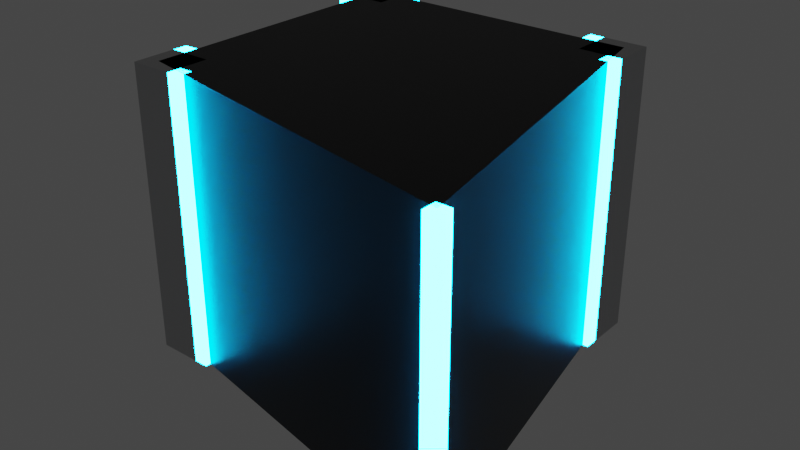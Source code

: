 # Source: top.blend  (saved by Blender 3.2.14; exported with 4.5.12 LTS)
import bpy
from mathutils import Matrix  # noqa: F401  (used for matrix-valued properties, if any)

bpy.ops.wm.read_factory_settings(use_empty=True)
scene = bpy.context.scene
scene.name = 'Scene'

# ---- materials (node trees are filled in below, after node groups)
mat_material = bpy.data.materials.new('Material')
mat_material.alpha_threshold = 0.0
mat_material.use_transparent_shadow = False
mat_material.line_color = (0.0, 0.0, 0.0, 1.0)
mat_e = bpy.data.materials.new('E')
mat_e.use_transparent_shadow = False
mat_emissive_003 = bpy.data.materials.new('Emissive.003')
mat_emissive_003.use_transparent_shadow = False
mat_material_007 = bpy.data.materials.new('Material.007')
mat_material_007.use_transparent_shadow = False
mat_emissive_007 = bpy.data.materials.new('Emissive.007')
mat_emissive_007.use_transparent_shadow = False
mat_emissive_001 = bpy.data.materials.new('Emissive.001')
mat_emissive_001.use_transparent_shadow = False
mat_material_001 = bpy.data.materials.new('Material.001')
mat_material_001.use_transparent_shadow = False
mat_emissive_006 = bpy.data.materials.new('Emissive.006')
mat_emissive_006.use_transparent_shadow = False
mat_emissive = bpy.data.materials.new('Emissive')
mat_emissive.use_transparent_shadow = False
mat_material_002 = bpy.data.materials.new('Material.002')
mat_material_002.use_transparent_shadow = False
mat_emissive_004 = bpy.data.materials.new('Emissive.004')
mat_emissive_004.use_transparent_shadow = False

# ---- material node trees
mat_material.use_nodes = True; mat_material.node_tree.nodes.clear()
_N = mat_material.node_tree.nodes; _L = mat_material.node_tree.links
n0 = _N.new('ShaderNodeOutputMaterial'); n0.name = 'Material Output'; n0.location = (300, 300)
n1 = _N.new('ShaderNodeBsdfPrincipled'); n1.name = 'Principled BSDF'; n1.location = (10, 300)
n1.distribution = 'GGX'
n1.subsurface_method = 'RANDOM_WALK_SKIN'
n1.inputs[0].default_value = (0.008076, 0.008076, 0.008076, 1.0)
n1.inputs[1].default_value = 0.5
n1.inputs[2].default_value = 0.4
n1.inputs[3].default_value = 1.45
n1.inputs[27].default_value = (0.0, 0.0, 0.0, 1.0)
n1.inputs[28].default_value = 1.0
_L.new(n1.outputs[0], n0.inputs[0])
n0.is_active_output = True
mat_e.use_nodes = True; mat_e.node_tree.nodes.clear()
_N = mat_e.node_tree.nodes; _L = mat_e.node_tree.links
n0 = _N.new('ShaderNodeOutputMaterial'); n0.name = 'Material Output'; n0.location = (300, 300)
n1 = _N.new('ShaderNodeEmission'); n1.name = 'Emission'; n1.location = (10, 300)
n1.inputs[0].default_value = (0.0, 0.4287, 1.0, 1.0)
n1.inputs[1].default_value = 100.0
_L.new(n1.outputs[0], n0.inputs[0])
n0.is_active_output = True
mat_emissive_003.use_nodes = True; mat_emissive_003.node_tree.nodes.clear()
_N = mat_emissive_003.node_tree.nodes; _L = mat_emissive_003.node_tree.links
n0 = _N.new('ShaderNodeOutputMaterial'); n0.name = 'Material Output'; n0.location = (300, 300)
n1 = _N.new('ShaderNodeEmission'); n1.name = 'Emission'; n1.location = (10, 300)
n1.inputs[0].default_value = (0.0, 0.4287, 1.0, 1.0)
n1.inputs[1].default_value = 100.0
_L.new(n1.outputs[0], n0.inputs[0])
n0.is_active_output = True
mat_material_007.use_nodes = True; mat_material_007.node_tree.nodes.clear()
_N = mat_material_007.node_tree.nodes; _L = mat_material_007.node_tree.links
n0 = _N.new('ShaderNodeBsdfPrincipled'); n0.name = 'Principled BSDF'; n0.location = (10, 300)
n0.distribution = 'GGX'
n0.subsurface_method = 'RANDOM_WALK_SKIN'
n0.inputs[0].default_value = (0.5271, 0.5271, 0.5271, 1.0)
n0.inputs[1].default_value = 1.0
n0.inputs[2].default_value = 0.25
n0.inputs[3].default_value = 1.45
n0.inputs[27].default_value = (0.0, 0.0, 0.0, 1.0)
n0.inputs[28].default_value = 1.0
n1 = _N.new('ShaderNodeOutputMaterial'); n1.name = 'Material Output'; n1.location = (300, 300)
_L.new(n0.outputs[0], n1.inputs[0])
n1.is_active_output = True
mat_emissive_007.use_nodes = True; mat_emissive_007.node_tree.nodes.clear()
_N = mat_emissive_007.node_tree.nodes; _L = mat_emissive_007.node_tree.links
n0 = _N.new('ShaderNodeOutputMaterial'); n0.name = 'Material Output'; n0.location = (300, 300)
n1 = _N.new('ShaderNodeEmission'); n1.name = 'Emission'; n1.location = (10, 300)
n1.inputs[0].default_value = (0.0, 0.4287, 1.0, 1.0)
n1.inputs[1].default_value = 100.0
_L.new(n1.outputs[0], n0.inputs[0])
n0.is_active_output = True
mat_emissive_001.use_nodes = True; mat_emissive_001.node_tree.nodes.clear()
_N = mat_emissive_001.node_tree.nodes; _L = mat_emissive_001.node_tree.links
n0 = _N.new('ShaderNodeOutputMaterial'); n0.name = 'Material Output'; n0.location = (300, 300)
n1 = _N.new('ShaderNodeEmission'); n1.name = 'Emission'; n1.location = (10, 300)
n1.inputs[0].default_value = (0.0, 0.4287, 1.0, 1.0)
n1.inputs[1].default_value = 100.0
_L.new(n1.outputs[0], n0.inputs[0])
n0.is_active_output = True
mat_material_001.use_nodes = True; mat_material_001.node_tree.nodes.clear()
_N = mat_material_001.node_tree.nodes; _L = mat_material_001.node_tree.links
n0 = _N.new('ShaderNodeBsdfPrincipled'); n0.name = 'Principled BSDF'; n0.location = (10, 300)
n0.distribution = 'GGX'
n0.subsurface_method = 'RANDOM_WALK_SKIN'
n0.inputs[0].default_value = (0.5271, 0.5271, 0.5271, 1.0)
n0.inputs[1].default_value = 1.0
n0.inputs[2].default_value = 0.25
n0.inputs[3].default_value = 1.45
n0.inputs[27].default_value = (0.0, 0.0, 0.0, 1.0)
n0.inputs[28].default_value = 1.0
n1 = _N.new('ShaderNodeOutputMaterial'); n1.name = 'Material Output'; n1.location = (300, 300)
_L.new(n0.outputs[0], n1.inputs[0])
n1.is_active_output = True
mat_emissive_006.use_nodes = True; mat_emissive_006.node_tree.nodes.clear()
_N = mat_emissive_006.node_tree.nodes; _L = mat_emissive_006.node_tree.links
n0 = _N.new('ShaderNodeOutputMaterial'); n0.name = 'Material Output'; n0.location = (300, 300)
n1 = _N.new('ShaderNodeEmission'); n1.name = 'Emission'; n1.location = (10, 300)
n1.inputs[0].default_value = (0.0, 0.4287, 1.0, 1.0)
n1.inputs[1].default_value = 100.0
_L.new(n1.outputs[0], n0.inputs[0])
n0.is_active_output = True
mat_emissive.use_nodes = True; mat_emissive.node_tree.nodes.clear()
_N = mat_emissive.node_tree.nodes; _L = mat_emissive.node_tree.links
n0 = _N.new('ShaderNodeOutputMaterial'); n0.name = 'Material Output'; n0.location = (300, 300)
n1 = _N.new('ShaderNodeEmission'); n1.name = 'Emission'; n1.location = (10, 300)
n1.inputs[0].default_value = (0.0, 0.4287, 1.0, 1.0)
n1.inputs[1].default_value = 100.0
_L.new(n1.outputs[0], n0.inputs[0])
n0.is_active_output = True
mat_material_002.use_nodes = True; mat_material_002.node_tree.nodes.clear()
_N = mat_material_002.node_tree.nodes; _L = mat_material_002.node_tree.links
n0 = _N.new('ShaderNodeBsdfPrincipled'); n0.name = 'Principled BSDF'; n0.location = (10, 300)
n0.distribution = 'GGX'
n0.subsurface_method = 'RANDOM_WALK_SKIN'
n0.inputs[0].default_value = (0.5271, 0.5271, 0.5271, 1.0)
n0.inputs[1].default_value = 1.0
n0.inputs[2].default_value = 0.25
n0.inputs[3].default_value = 1.45
n0.inputs[27].default_value = (0.0, 0.0, 0.0, 1.0)
n0.inputs[28].default_value = 1.0
n1 = _N.new('ShaderNodeOutputMaterial'); n1.name = 'Material Output'; n1.location = (300, 300)
_L.new(n0.outputs[0], n1.inputs[0])
n1.is_active_output = True
mat_emissive_004.use_nodes = True; mat_emissive_004.node_tree.nodes.clear()
_N = mat_emissive_004.node_tree.nodes; _L = mat_emissive_004.node_tree.links
n0 = _N.new('ShaderNodeOutputMaterial'); n0.name = 'Material Output'; n0.location = (300, 300)
n1 = _N.new('ShaderNodeEmission'); n1.name = 'Emission'; n1.location = (10, 300)
n1.inputs[0].default_value = (0.0, 0.4287, 1.0, 1.0)
n1.inputs[1].default_value = 100.0
_L.new(n1.outputs[0], n0.inputs[0])
n0.is_active_output = True

# ---- world
world_world = bpy.data.worlds.new('World'); scene.world = world_world
world_world.use_nodes = True; world_world.node_tree.nodes.clear()
_N = world_world.node_tree.nodes; _L = world_world.node_tree.links
n0 = _N.new('ShaderNodeOutputWorld'); n0.name = 'World Output'; n0.location = (300, 300)
n1 = _N.new('ShaderNodeBackground'); n1.name = 'Background'; n1.location = (10, 300)
n1.inputs[0].default_value = (0.05088, 0.05088, 0.05088, 1.0)
_L.new(n1.outputs[0], n0.inputs[0])
n0.is_active_output = True
world_world.color = (0.05088, 0.05088, 0.05088)
world_world.use_sun_shadow = False
world_world.sun_shadow_jitter_overblur = 0.0

# ---- meshes
me_cube_001 = bpy.data.meshes.new('Cube.001')
me_cube_001.from_pydata([(-1.0, -1.0, 0.0), (-1.0, -1.0, 2.0), (-1.0, 1.0, 0.0), (-1.0, 1.0, 2.0), (1.5, -1.5, 0.0), (1.5, -1.5, 2.0), (1.0, 1.0, 0.0), (1.0, 1.0, 2.0), (1.45, -1.55, 0.0), (1.45, -1.55, 2.0), (1.45, -1.45, 0.0), (1.45, -1.45, 2.0), (1.55, -1.55, 0.0), (1.55, -1.55, 2.0), (1.55, -1.45, 0.0), (1.55, -1.45, 2.0), (-1.1, -0.8, 0.0), (-1.1, -0.8, 2.0), (-1.1, -0.7, 0.0), (-1.1, -0.7, 2.0), (-1.0, -0.8, 0.0), (-1.0, -0.8, 2.0), (-1.0, -0.7, 0.0), (-1.0, -0.7, 2.0), (-1.1, -1.1, 0.0), (-1.1, -1.1, 2.0), (-1.1, -0.8, 0.0), (-1.1, -0.8, 2.0), (-0.8, -1.1, 0.0), (-0.8, -1.1, 2.0), (-0.8, -0.8, 0.0), (-0.8, -0.8, 2.0), (-0.8, -1.1, 0.0), (-0.8, -1.1, 2.0), (-0.8, -1.0, 0.0), (-0.8, -1.0, 2.0), (-0.7, -1.1, 0.0), (-0.7, -1.1, 2.0), (-0.7, -1.0, 0.0), (-0.7, -1.0, 2.0), (-1.1, 0.7, 0.0), (-1.1, 0.7, 2.0), (-1.1, 0.8, 0.0), (-1.1, 0.8, 2.0), (-1.0, 0.7, 0.0), (-1.0, 0.7, 2.0), (-1.0, 0.8, 0.0), (-1.0, 0.8, 2.0), (-1.1, 0.8, 0.0), (-1.1, 0.8, 2.0), (-1.1, 1.1, 0.0), (-1.1, 1.1, 2.0), (-0.8, 0.8, 0.0), (-0.8, 0.8, 2.0), (-0.8, 1.1, 0.0), (-0.8, 1.1, 2.0), (-0.8, 1.0, 0.0), (-0.8, 1.0, 2.0), (-0.8, 1.1, 0.0), (-0.8, 1.1, 2.0), (-0.7, 1.0, 0.0), (-0.7, 1.0, 2.0), (-0.7, 1.1, 0.0), (-0.7, 1.1, 2.0), (1.0, 0.7, 0.0), (1.0, 0.7, 2.0), (1.0, 0.8, 0.0), (1.0, 0.8, 2.0), (1.1, 0.7, 0.0), (1.1, 0.7, 2.0), (1.1, 0.8, 0.0), (1.1, 0.8, 2.0), (0.8, 0.8, 0.0), (0.8, 0.8, 2.0), (0.8, 1.1, 0.0), (0.8, 1.1, 2.0), (1.1, 0.8, 0.0), (1.1, 0.8, 2.0), (1.1, 1.1, 0.0), (1.1, 1.1, 2.0), (0.7, 1.0, 0.0), (0.7, 1.0, 2.0), (0.7, 1.1, 0.0), (0.7, 1.1, 2.0), (0.8, 1.0, 0.0), (0.8, 1.0, 2.0), (0.8, 1.1, 0.0), (0.8, 1.1, 2.0)], [], [(0, 1, 3, 2), (2, 3, 7, 6), (6, 7, 5, 4), (4, 5, 1, 0), (2, 6, 4, 0), (7, 3, 1, 5), (8, 9, 11, 10), (10, 11, 15, 14), (14, 15, 13, 12), (12, 13, 9, 8), (10, 14, 12, 8), (15, 11, 9, 13), (16, 17, 19, 18), (18, 19, 23, 22), (22, 23, 21, 20), (20, 21, 17, 16), (18, 22, 20, 16), (23, 19, 17, 21), (24, 25, 27, 26), (26, 27, 31, 30), (30, 31, 29, 28), (28, 29, 25, 24), (26, 30, 28, 24), (31, 27, 25, 29), (32, 33, 35, 34), (34, 35, 39, 38), (38, 39, 37, 36), (36, 37, 33, 32), (34, 38, 36, 32), (39, 35, 33, 37), (40, 41, 43, 42), (42, 43, 47, 46), (46, 47, 45, 44), (44, 45, 41, 40), (42, 46, 44, 40), (47, 43, 41, 45), (48, 49, 51, 50), (50, 51, 55, 54), (54, 55, 53, 52), (52, 53, 49, 48), (50, 54, 52, 48), (55, 51, 49, 53), (56, 57, 59, 58), (58, 59, 63, 62), (62, 63, 61, 60), (60, 61, 57, 56), (58, 62, 60, 56), (63, 59, 57, 61), (64, 65, 67, 66), (66, 67, 71, 70), (70, 71, 69, 68), (68, 69, 65, 64), (66, 70, 68, 64), (71, 67, 65, 69), (72, 73, 75, 74), (74, 75, 79, 78), (78, 79, 77, 76), (76, 77, 73, 72), (74, 78, 76, 72), (79, 75, 73, 77), (80, 81, 83, 82), (82, 83, 87, 86), (86, 87, 85, 84), (84, 85, 81, 80), (82, 86, 84, 80), (87, 83, 81, 85)])
me_cube_001.polygons.foreach_set('material_index', [0, 0, 0, 0, 0, 0, 1, 1, 1, 1, 1, 1, 2, 2, 2, 2, 2, 2, 3, 3, 3, 3, 3, 3, 4, 4, 4, 4, 4, 4, 5, 5, 5, 5, 5, 5, 6, 6, 6, 6, 6, 6, 7, 7, 7, 7, 7, 7, 8, 8, 8, 8, 8, 8, 9, 9, 9, 9, 9, 9, 10, 10, 10, 10, 10, 10])
_uv = me_cube_001.uv_layers.new(name='UVMap')
_uv.uv.foreach_set('vector', [0.375, 0.0, 0.625, 0.0, 0.625, 0.25, 0.375, 0.25, 0.375, 0.25, 0.625, 0.25, 0.625, 0.5, 0.375, 0.5, 0.375, 0.5, 0.625, 0.5, 0.625, 0.75, 0.375, 0.75, 0.375, 0.75, 0.625, 0.75, 0.625, 1.0, 0.375, 1.0, 0.125, 0.5, 0.375, 0.5, 0.375, 0.75, 0.125, 0.75, 0.625, 0.5, 0.875, 0.5, 0.875, 0.75, 0.625, 0.75, 0.375, 0.0, 0.625, 0.0, 0.625, 0.25, 0.375, 0.25, 0.375, 0.25, 0.625, 0.25, 0.625, 0.5, 0.375, 0.5, 0.375, 0.5, 0.625, 0.5, 0.625, 0.75, 0.375, 0.75, 0.375, 0.75, 0.625, 0.75, 0.625, 1.0, 0.375, 1.0, 0.125, 0.5, 0.375, 0.5, 0.375, 0.75, 0.125, 0.75, 0.625, 0.5, 0.875, 0.5, 0.875, 0.75, 0.625, 0.75, 0.375, 0.0, 0.625, 0.0, 0.625, 0.25, 0.375, 0.25, 0.375, 0.25, 0.625, 0.25, 0.625, 0.5, 0.375, 0.5, 0.375, 0.5, 0.625, 0.5, 0.625, 0.75, 0.375, 0.75, 0.375, 0.75, 0.625, 0.75, 0.625, 1.0, 0.375, 1.0, 0.125, 0.5, 0.375, 0.5, 0.375, 0.75, 0.125, 0.75, 0.625, 0.5, 0.875, 0.5, 0.875, 0.75, 0.625, 0.75, 0.375, 0.0, 0.625, 0.0, 0.625, 0.25, 0.375, 0.25, 0.375, 0.25, 0.625, 0.25, 0.625, 0.5, 0.375, 0.5, 0.375, 0.5, 0.625, 0.5, 0.625, 0.75, 0.375, 0.75, 0.375, 0.75, 0.625, 0.75, 0.625, 1.0, 0.375, 1.0, 0.125, 0.5, 0.375, 0.5, 0.375, 0.75, 0.125, 0.75, 0.625, 0.5, 0.875, 0.5, 0.875, 0.75, 0.625, 0.75, 0.375, 0.0, 0.625, 0.0, 0.625, 0.25, 0.375, 0.25, 0.375, 0.25, 0.625, 0.25, 0.625, 0.5, 0.375, 0.5, 0.375, 0.5, 0.625, 0.5, 0.625, 0.75, 0.375, 0.75, 0.375, 0.75, 0.625, 0.75, 0.625, 1.0, 0.375, 1.0, 0.125, 0.5, 0.375, 0.5, 0.375, 0.75, 0.125, 0.75, 0.625, 0.5, 0.875, 0.5, 0.875, 0.75, 0.625, 0.75, 0.375, 0.0, 0.625, 0.0, 0.625, 0.25, 0.375, 0.25, 0.375, 0.25, 0.625, 0.25, 0.625, 0.5, 0.375, 0.5, 0.375, 0.5, 0.625, 0.5, 0.625, 0.75, 0.375, 0.75, 0.375, 0.75, 0.625, 0.75, 0.625, 1.0, 0.375, 1.0, 0.125, 0.5, 0.375, 0.5, 0.375, 0.75, 0.125, 0.75, 0.625, 0.5, 0.875, 0.5, 0.875, 0.75, 0.625, 0.75, 0.375, 0.0, 0.625, 0.0, 0.625, 0.25, 0.375, 0.25, 0.375, 0.25, 0.625, 0.25, 0.625, 0.5, 0.375, 0.5, 0.375, 0.5, 0.625, 0.5, 0.625, 0.75, 0.375, 0.75, 0.375, 0.75, 0.625, 0.75, 0.625, 1.0, 0.375, 1.0, 0.125, 0.5, 0.375, 0.5, 0.375, 0.75, 0.125, 0.75, 0.625, 0.5, 0.875, 0.5, 0.875, 0.75, 0.625, 0.75, 0.375, 0.0, 0.625, 0.0, 0.625, 0.25, 0.375, 0.25, 0.375, 0.25, 0.625, 0.25, 0.625, 0.5, 0.375, 0.5, 0.375, 0.5, 0.625, 0.5, 0.625, 0.75, 0.375, 0.75, 0.375, 0.75, 0.625, 0.75, 0.625, 1.0, 0.375, 1.0, 0.125, 0.5, 0.375, 0.5, 0.375, 0.75, 0.125, 0.75, 0.625, 0.5, 0.875, 0.5, 0.875, 0.75, 0.625, 0.75, 0.375, 0.0, 0.625, 0.0, 0.625, 0.25, 0.375, 0.25, 0.375, 0.25, 0.625, 0.25, 0.625, 0.5, 0.375, 0.5, 0.375, 0.5, 0.625, 0.5, 0.625, 0.75, 0.375, 0.75, 0.375, 0.75, 0.625, 0.75, 0.625, 1.0, 0.375, 1.0, 0.125, 0.5, 0.375, 0.5, 0.375, 0.75, 0.125, 0.75, 0.625, 0.5, 0.875, 0.5, 0.875, 0.75, 0.625, 0.75, 0.375, 0.0, 0.625, 0.0, 0.625, 0.25, 0.375, 0.25, 0.375, 0.25, 0.625, 0.25, 0.625, 0.5, 0.375, 0.5, 0.375, 0.5, 0.625, 0.5, 0.625, 0.75, 0.375, 0.75, 0.375, 0.75, 0.625, 0.75, 0.625, 1.0, 0.375, 1.0, 0.125, 0.5, 0.375, 0.5, 0.375, 0.75, 0.125, 0.75, 0.625, 0.5, 0.875, 0.5, 0.875, 0.75, 0.625, 0.75, 0.375, 0.0, 0.625, 0.0, 0.625, 0.25, 0.375, 0.25, 0.375, 0.25, 0.625, 0.25, 0.625, 0.5, 0.375, 0.5, 0.375, 0.5, 0.625, 0.5, 0.625, 0.75, 0.375, 0.75, 0.375, 0.75, 0.625, 0.75, 0.625, 1.0, 0.375, 1.0, 0.125, 0.5, 0.375, 0.5, 0.375, 0.75, 0.125, 0.75, 0.625, 0.5, 0.875, 0.5, 0.875, 0.75, 0.625, 0.75])
me_cube_001.materials.append(mat_material)
me_cube_001.materials.append(mat_e)
me_cube_001.materials.append(mat_emissive_003)
me_cube_001.materials.append(mat_material_007)
me_cube_001.materials.append(mat_emissive_007)
me_cube_001.materials.append(mat_emissive_001)
me_cube_001.materials.append(mat_material_001)
me_cube_001.materials.append(mat_emissive_006)
me_cube_001.materials.append(mat_emissive)
me_cube_001.materials.append(mat_material_002)
me_cube_001.materials.append(mat_emissive_004)
me_cube_001.update()

# ---- objects
ob_cube = bpy.data.objects.new('Cube', me_cube_001)

# ---- transforms, parenting, visibility, modifiers, constraints
ob_cube.location = (0.0, 0.0, 0.0)

# ---- collection membership
scene.collection.objects.link(ob_cube)

# ---- scene / render settings (as saved in the file)
scene.frame_start = 1; scene.frame_end = 250; scene.frame_set(1)
scene.render.engine = 'BLENDER_EEVEE_NEXT'
scene.cycles.sampling_pattern = 'TABULATED_SOBOL'
scene.cycles.use_light_tree = False
scene.view_settings.view_transform = 'Filmic'
bpy.context.view_layer.update()

# ---- added for rendering (the .blend has no active camera): camera
cam_auto = bpy.data.cameras.new('AutoCamera')
cam_auto.lens = 50.0
cam_auto.sensor_width = 36.0
cam_auto.clip_end = 1000.0
ob_auto_camera = bpy.data.objects.new('AutoCamera', cam_auto)
scene.collection.objects.link(ob_auto_camera)
ob_auto_camera.location = (4.1553, -4.94136, 4.14424)
ob_auto_camera.rotation_euler = (1.09748, -7.21219e-08, 0.694738)
scene.camera = ob_auto_camera
bpy.context.view_layer.update()
